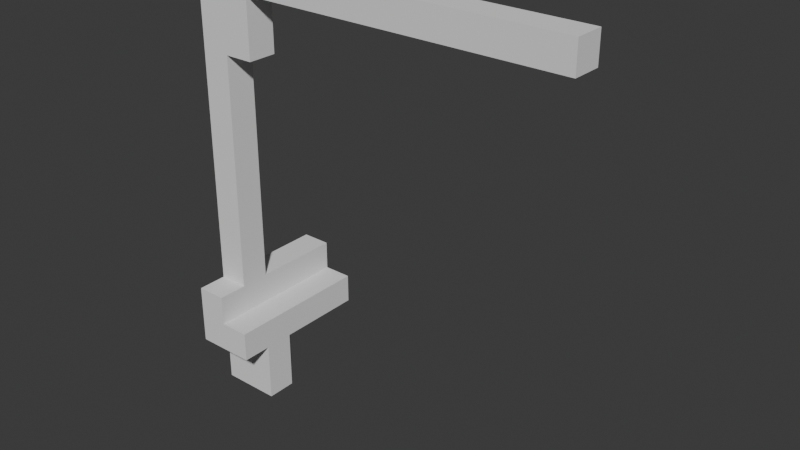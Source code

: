 # Source: IAIKitchenWaterTap.blend  (saved by Blender 4.3.32; exported with 4.5.12 LTS)
import bpy
from mathutils import Matrix  # noqa: F401  (used for matrix-valued properties, if any)

bpy.ops.wm.read_factory_settings(use_empty=True)
scene = bpy.context.scene
scene.name = 'Scene'

# ---- collections
col_collection = bpy.data.collections.new('Collection'); scene.collection.children.link(col_collection)

# ---- world
world_world = bpy.data.worlds.new('World'); scene.world = world_world
world_world.use_nodes = True; world_world.node_tree.nodes.clear()
_N = world_world.node_tree.nodes; _L = world_world.node_tree.links
n0 = _N.new('ShaderNodeOutputWorld'); n0.name = 'World Output'; n0.location = (300, 300)
n1 = _N.new('ShaderNodeBackground'); n1.name = 'Background'; n1.location = (10, 300)
n1.inputs[0].default_value = (0.05088, 0.05088, 0.05088, 1.0)
_L.new(n1.outputs[0], n0.inputs[0])
n0.is_active_output = True
world_world.color = (0.05088, 0.05088, 0.05088)
world_world.sun_shadow_jitter_overblur = 0.0

# ---- meshes
me_iaikitchenwatertap = bpy.data.meshes.new('IAIKitchenWaterTap')
me_iaikitchenwatertap.from_pydata([(-0.008697, -0.02794, -0.06576), (-0.008697, -0.02794, -0.0492), (0.007863, -0.02794, -0.06576), (0.007863, -0.02794, -0.0492), (-0.008697, -0.01138, -0.09888), (-0.008697, -0.01138, -0.08232), (-0.008697, 0.005177, -0.09888), (-0.008697, 0.005177, -0.08232), (0.007863, -0.01138, -0.09888), (0.007863, -0.01138, -0.08232), (0.007863, 0.005177, -0.09888), (0.007863, 0.005177, -0.08232), (-0.008697, -0.01138, -0.06576), (-0.008697, -0.01138, -0.0492), (-0.008697, 0.005177, -0.06576), (-0.008697, 0.005177, -0.0492), (0.007863, -0.01138, -0.06576), (0.007863, -0.01138, -0.0492), (0.007863, 0.005177, -0.06576), (0.007863, 0.005177, -0.0492), (-0.008697, -0.02794, -0.03264), (0.007863, -0.02794, -0.03264), (-0.008697, -0.01138, -0.03264), (-0.008697, -0.01138, -0.01608), (-0.008697, 0.005177, -0.03264), (-0.008697, 0.005177, -0.01608), (0.007863, -0.01138, -0.03264), (0.007863, -0.01138, -0.01608), (0.007863, 0.005177, -0.03264), (0.007863, 0.005177, -0.01608), (-0.008697, -0.01138, 0.0004758), (-0.008697, -0.01138, 0.01704), (-0.008697, 0.005177, 0.0004758), (-0.008697, 0.005177, 0.01704), (0.007863, -0.01138, 0.0004758), (0.007863, -0.01138, 0.01704), (0.007863, 0.005177, 0.0004758), (0.007863, 0.005177, 0.01704), (0.02442, -0.02794, -0.06576), (0.02442, -0.02794, -0.0492), (0.02442, -0.01138, -0.09888), (0.02442, -0.01138, -0.08232), (0.02442, 0.005177, -0.09888), (0.02442, 0.005177, -0.08232), (0.02442, -0.01138, -0.06576), (0.02442, -0.01138, -0.0492), (0.02442, 0.005177, -0.06576), (0.02442, 0.005177, -0.0492), (-0.008697, -0.01138, 0.0336), (-0.008697, -0.01138, 0.05016), (-0.008697, 0.005177, 0.0336), (-0.008697, 0.005177, 0.05016), (0.007863, -0.01138, 0.0336), (0.007863, -0.01138, 0.05016), (0.007863, 0.005177, 0.0336), (0.007863, 0.005177, 0.05016), (-0.008697, -0.01138, 0.06672), (-0.008697, -0.01138, 0.08328), (-0.008697, 0.005177, 0.06672), (-0.008697, 0.005177, 0.08328), (0.007863, -0.01138, 0.06672), (0.007863, -0.01138, 0.08328), (0.007863, 0.005177, 0.06672), (0.007863, 0.005177, 0.08328), (-0.008697, -0.01138, 0.09984), (-0.008697, -0.01138, 0.1164), (-0.008697, 0.005177, 0.09984), (-0.008697, 0.005177, 0.1164), (0.007863, -0.01138, 0.09984), (0.007863, -0.01138, 0.1164), (0.007863, 0.005177, 0.09984), (0.007863, 0.005177, 0.1164), (-0.008697, -0.01138, 0.133), (-0.008697, 0.005177, 0.133), (0.007863, -0.01138, 0.133), (0.007863, -0.01138, 0.1495), (0.007863, 0.005177, 0.133), (0.007863, 0.005177, 0.1495), (0.02442, -0.01138, 0.09984), (0.02442, -0.01138, 0.1164), (0.02442, 0.005177, 0.09984), (0.02442, 0.005177, 0.1164), (0.02442, -0.01138, 0.133), (0.02442, -0.01138, 0.1495), (0.02442, 0.005177, 0.133), (0.02442, 0.005177, 0.1495), (0.04098, -0.01138, 0.133), (0.04098, -0.01138, 0.1495), (0.04098, 0.005177, 0.133), (0.04098, 0.005177, 0.1495), (0.05754, -0.01138, 0.133), (0.05754, -0.01138, 0.1495), (0.05754, 0.005177, 0.133), (0.05754, 0.005177, 0.1495), (0.0741, -0.01138, 0.133), (0.0741, -0.01138, 0.1495), (0.0741, 0.005177, 0.133), (0.0741, 0.005177, 0.1495), (-0.008697, 0.02174, -0.09888), (-0.008697, 0.02174, -0.08232), (0.007863, 0.02174, -0.09888), (0.007863, 0.02174, -0.08232), (-0.008697, 0.02174, -0.06576), (-0.008697, 0.02174, -0.0492), (-0.008697, 0.0383, -0.06576), (-0.008697, 0.0383, -0.0492), (0.007863, 0.02174, -0.06576), (0.007863, 0.02174, -0.0492), (0.007863, 0.0383, -0.06576), (0.007863, 0.0383, -0.0492), (-0.008697, 0.05486, -0.06576), (-0.008697, 0.05486, -0.0492), (0.007863, 0.05486, -0.06576), (0.007863, 0.05486, -0.0492), (-0.008697, 0.02174, -0.03264), (-0.008697, 0.0383, -0.03264), (0.007863, 0.02174, -0.03264), (0.007863, 0.0383, -0.03264), (-0.008697, 0.05486, -0.03264), (0.007863, 0.05486, -0.03264), (0.02442, 0.02174, -0.06576), (0.02442, 0.02174, -0.0492), (0.02442, 0.0383, -0.06576), (0.02442, 0.0383, -0.0492), (0.02442, 0.05486, -0.06576), (0.02442, 0.05486, -0.0492), (0.09066, -0.01138, 0.133), (0.09066, -0.01138, 0.1495), (0.09066, 0.005177, 0.133), (0.09066, 0.005177, 0.1495), (0.1072, -0.01138, 0.133), (0.1072, -0.01138, 0.1495), (0.1072, 0.005177, 0.133), (0.1072, 0.005177, 0.1495), (0.1238, -0.01138, 0.133), (0.1238, -0.01138, 0.1495), (0.1238, 0.005177, 0.133), (0.1238, 0.005177, 0.1495), (0.1403, -0.01138, 0.133), (0.1403, -0.01138, 0.1495), (0.1403, 0.005177, 0.133), (0.1403, 0.005177, 0.1495), (0.1569, -0.01138, 0.133), (0.1569, -0.01138, 0.1495), (0.1569, 0.005177, 0.133), (0.1569, 0.005177, 0.1495), (0.1735, -0.01138, 0.133), (0.1735, -0.01138, 0.1495), (0.1735, 0.005177, 0.133), (0.1735, 0.005177, 0.1495), (0.19, -0.01138, 0.133), (0.19, -0.01138, 0.1495), (0.19, 0.005177, 0.133), (0.19, 0.005177, 0.1495), (0.2066, -0.01138, 0.133), (0.2066, -0.01138, 0.1495), (0.2066, 0.005177, 0.133), (0.2066, 0.005177, 0.1495)], [], [(0, 2, 3, 1), (4, 5, 7, 6), (4, 8, 9, 5), (4, 6, 10, 8), (12, 13, 15, 14), (0, 1, 13, 12), (0, 12, 16, 2), (5, 12, 14, 7), (5, 9, 16, 12), (22, 23, 25, 24), (28, 29, 27, 26), (22, 26, 27, 23), (25, 29, 28, 24), (30, 31, 33, 32), (36, 37, 35, 34), (30, 34, 35, 31), (33, 37, 36, 32), (21, 26, 22, 20), (23, 30, 32, 25), (29, 36, 34, 27), (23, 27, 34, 30), (32, 36, 29, 25), (42, 43, 41, 40), (46, 47, 45, 44), (44, 45, 39, 38), (43, 46, 44, 41), (2, 38, 39, 3), (8, 40, 41, 9), (11, 43, 42, 10), (8, 10, 42, 40), (45, 47, 19, 17), (9, 41, 44, 16), (18, 46, 43, 11), (2, 16, 44, 38), (39, 45, 17, 3), (1, 3, 21, 20), (13, 22, 24, 15), (19, 28, 26, 17), (1, 20, 22, 13), (17, 26, 21, 3), (48, 49, 51, 50), (54, 55, 53, 52), (48, 52, 53, 49), (51, 55, 54, 50), (56, 57, 59, 58), (62, 63, 61, 60), (56, 60, 61, 57), (59, 63, 62, 58), (49, 56, 58, 51), (55, 62, 60, 53), (49, 53, 60, 56), (58, 62, 55, 51), (64, 65, 67, 66), (64, 68, 69, 65), (67, 71, 70, 66), (74, 75, 77, 76), (74, 76, 73, 72), (65, 72, 73, 67), (65, 69, 74, 72), (73, 76, 71, 67), (80, 81, 79, 78), (82, 86, 87, 83), (85, 89, 88, 84), (82, 84, 88, 86), (87, 89, 85, 83), (90, 94, 95, 91), (93, 97, 96, 92), (90, 92, 96, 94), (95, 97, 93, 91), (86, 90, 91, 87), (89, 93, 92, 88), (86, 88, 92, 90), (91, 93, 89, 87), (81, 84, 82, 79), (68, 78, 79, 69), (71, 81, 80, 70), (68, 70, 80, 78), (74, 82, 83, 75), (77, 85, 84, 76), (83, 85, 77, 75), (69, 79, 82, 74), (76, 84, 81, 71), (57, 64, 66, 59), (63, 70, 68, 61), (57, 61, 68, 64), (66, 70, 63, 59), (99, 101, 100, 98), (102, 103, 105, 104), (102, 104, 108, 106), (111, 113, 112, 110), (104, 105, 111, 110), (104, 110, 112, 108), (102, 106, 101, 99), (116, 117, 115, 114), (117, 119, 118, 115), (122, 123, 121, 120), (124, 125, 123, 122), (106, 108, 122, 120), (121, 123, 109, 107), (113, 125, 124, 112), (108, 112, 124, 122), (123, 125, 113, 109), (103, 114, 115, 105), (109, 117, 116, 107), (118, 119, 113, 111), (105, 115, 118, 111), (113, 119, 117, 109), (126, 130, 131, 127), (129, 133, 132, 128), (126, 128, 132, 130), (131, 133, 129, 127), (134, 138, 139, 135), (137, 141, 140, 136), (134, 136, 140, 138), (139, 141, 137, 135), (130, 134, 135, 131), (133, 137, 136, 132), (130, 132, 136, 134), (135, 137, 133, 131), (142, 146, 147, 143), (145, 149, 148, 144), (142, 144, 148, 146), (147, 149, 145, 143), (156, 157, 155, 154), (150, 154, 155, 151), (153, 157, 156, 152), (150, 152, 156, 154), (155, 157, 153, 151), (146, 150, 151, 147), (149, 153, 152, 148), (146, 148, 152, 150), (151, 153, 149, 147), (138, 142, 143, 139), (141, 145, 144, 140), (138, 140, 144, 142), (143, 145, 141, 139), (94, 126, 127, 95), (97, 129, 128, 96), (94, 96, 128, 126), (127, 129, 97, 95), (6, 7, 99, 98), (100, 101, 11, 10), (6, 98, 100, 10), (14, 15, 103, 102), (7, 14, 102, 99), (101, 106, 18, 11), (120, 121, 47, 46), (28, 116, 114, 24), (15, 24, 114, 103), (107, 116, 28, 19), (18, 106, 120, 46), (47, 121, 107, 19), (31, 48, 50, 33), (37, 54, 52, 35), (31, 35, 52, 48), (50, 54, 37, 33)])
me_iaikitchenwatertap.update()

# ---- objects
ob_iaikitchenwatertap = bpy.data.objects.new('IAIKitchenWaterTap', me_iaikitchenwatertap)

# ---- transforms, parenting, visibility, modifiers, constraints
ob_iaikitchenwatertap.location = (0.0, 0.0, 0.0)

# ---- collection membership
col_collection.objects.link(ob_iaikitchenwatertap)

# ---- scene / render settings (as saved in the file)
scene.frame_start = 1; scene.frame_end = 250; scene.frame_set(1)
scene.render.engine = 'BLENDER_EEVEE_NEXT'
bpy.context.view_layer.update()

# ---- added for rendering (the .blend has no active camera and no usable light): camera, sun
cam_auto = bpy.data.cameras.new('AutoCamera')
cam_auto.lens = 50.0
cam_auto.sensor_width = 36.0
cam_auto.clip_end = 1000.0
ob_auto_camera = bpy.data.objects.new('AutoCamera', cam_auto)
scene.collection.objects.link(ob_auto_camera)
ob_auto_camera.location = (0.41257, -0.362896, 0.276218)
ob_auto_camera.rotation_euler = (1.09748, -7.21219e-08, 0.694738)
scene.camera = ob_auto_camera
light_auto_sun = bpy.data.lights.new('AutoSun', 'SUN')
light_auto_sun.energy = 3.0
light_auto_sun.angle = 0.0523599
ob_auto_sun = bpy.data.objects.new('AutoSun', light_auto_sun)
scene.collection.objects.link(ob_auto_sun)
ob_auto_sun.rotation_euler = (0.872665, 0.174533, 0.523599)
bpy.context.view_layer.update()
